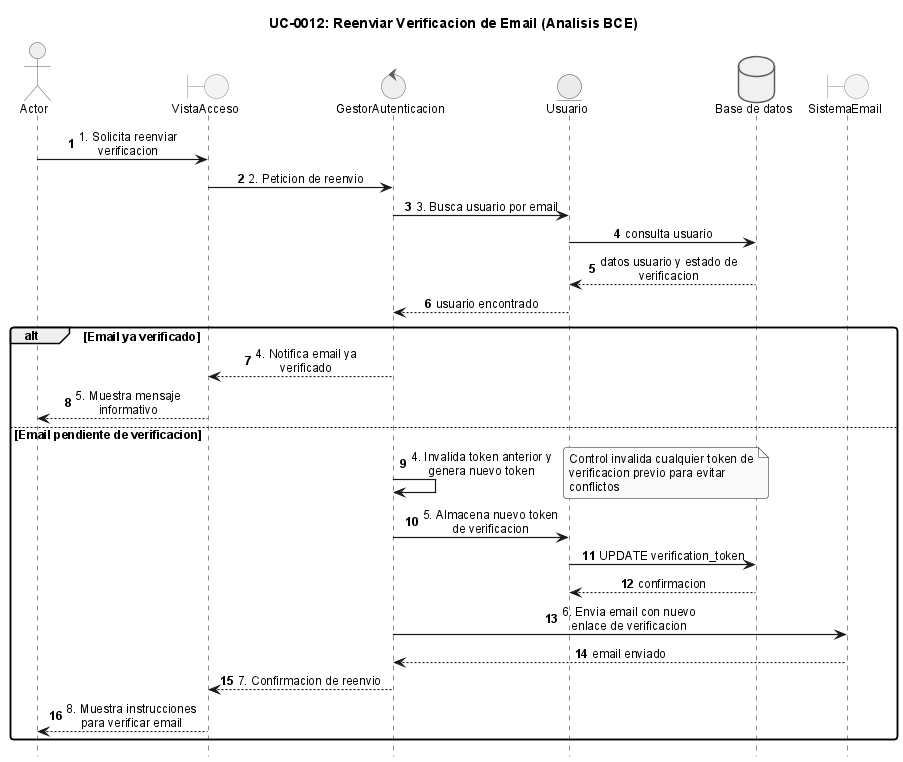

The diagram above was rendered by PlantUML. Its source (embedded in the PNG):
@startuml
!include _sequence-bce-style.puml

title UC-0012: Reenviar Verificacion de Email (Analisis BCE)

actor Actor
boundary "VistaAcceso" as BF
control "GestorAutenticacion" as CG
entity "Usuario" as EU

database "Base de datos" as DB
boundary "SistemaEmail" as EM

Actor -> BF : 1. Solicita reenviar verificacion
BF -> CG : 2. Peticion de reenvio
CG -> EU : 3. Busca usuario por email
EU -> DB : consulta usuario
DB --> EU : datos usuario y estado de verificacion
EU --> CG : usuario encontrado

alt Email ya verificado
  CG --> BF : 4. Notifica email ya verificado
  BF --> Actor : 5. Muestra mensaje informativo
else Email pendiente de verificacion
  CG -> CG : 4. Invalida token anterior y genera nuevo token
  note right : Control invalida cualquier token de verificacion previo para evitar conflictos

  CG -> EU : 5. Almacena nuevo token de verificacion
  EU -> DB : UPDATE verification_token
  DB --> EU : confirmacion

  CG -> EM : 6. Envia email con nuevo enlace de verificacion
  EM --> CG : email enviado

  CG --> BF : 7. Confirmacion de reenvio
  BF --> Actor : 8. Muestra instrucciones para verificar email
end

@enduml